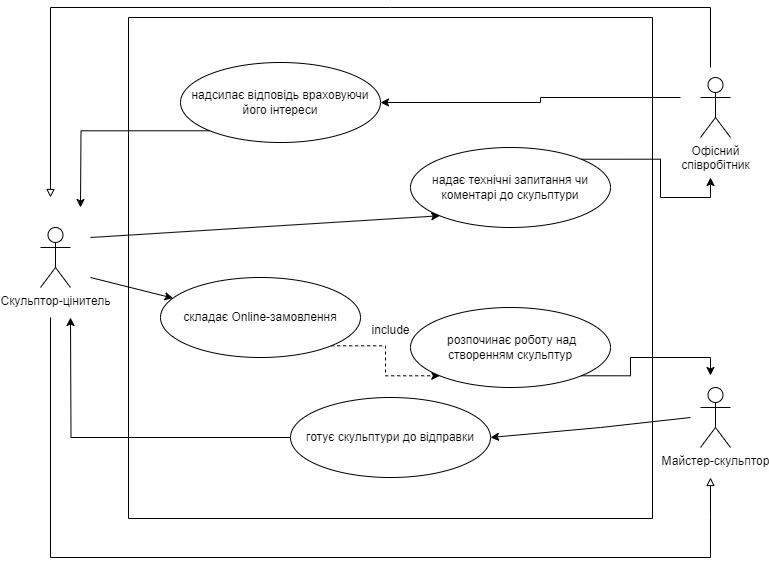

The diagram above was exported from draw.io. Its source (the exported page's mxGraphModel, read from the mxfile embedded in the PNG):
<mxGraphModel dx="1434" dy="750" grid="1" gridSize="10" guides="1" tooltips="1" connect="1" arrows="1" fold="1" page="1" pageScale="1" pageWidth="827" pageHeight="1169" math="0" shadow="0">
  <root>
    <mxCell id="0" />
    <mxCell id="1" parent="0" />
    <mxCell id="GtSsYqe8CseLy04RSJ3Y-30" value="Скульптор-цінитель" style="shape=umlActor;verticalLabelPosition=bottom;verticalAlign=top;html=1;outlineConnect=0;" parent="1" vertex="1">
      <mxGeometry x="110" y="230" width="30" height="60" as="geometry" />
    </mxCell>
    <mxCell id="3diH6NeCaBL6UfCDw8o3-14" style="edgeStyle=orthogonalEdgeStyle;rounded=0;orthogonalLoop=1;jettySize=auto;html=1;exitX=1;exitY=1;exitDx=0;exitDy=0;entryX=0;entryY=1;entryDx=0;entryDy=0;dashed=1;" parent="1" source="GtSsYqe8CseLy04RSJ3Y-33" target="GtSsYqe8CseLy04RSJ3Y-34" edge="1">
      <mxGeometry relative="1" as="geometry" />
    </mxCell>
    <mxCell id="GtSsYqe8CseLy04RSJ3Y-33" value="складає Online-замовлення" style="ellipse;whiteSpace=wrap;html=1;" parent="1" vertex="1">
      <mxGeometry x="230" y="280" width="200" height="80" as="geometry" />
    </mxCell>
    <mxCell id="GtSsYqe8CseLy04RSJ3Y-48" value="" style="swimlane;startSize=0;" parent="1" vertex="1">
      <mxGeometry x="198" y="20" width="524" height="501" as="geometry">
        <mxRectangle x="200" y="125" width="50" height="40" as="alternateBounds" />
      </mxGeometry>
    </mxCell>
    <mxCell id="GtSsYqe8CseLy04RSJ3Y-35" value="готує скульптури до відправки" style="ellipse;whiteSpace=wrap;html=1;" parent="GtSsYqe8CseLy04RSJ3Y-48" vertex="1">
      <mxGeometry x="162" y="380" width="200" height="80" as="geometry" />
    </mxCell>
    <mxCell id="GtSsYqe8CseLy04RSJ3Y-34" value="&amp;nbsp;розпочинає роботу над створенням скульптур" style="ellipse;whiteSpace=wrap;html=1;" parent="GtSsYqe8CseLy04RSJ3Y-48" vertex="1">
      <mxGeometry x="282" y="290" width="200" height="80" as="geometry" />
    </mxCell>
    <mxCell id="GtSsYqe8CseLy04RSJ3Y-31" value="надає технічні запитання чи коментарі до скульптури" style="ellipse;whiteSpace=wrap;html=1;" parent="GtSsYqe8CseLy04RSJ3Y-48" vertex="1">
      <mxGeometry x="282" y="130" width="200" height="80" as="geometry" />
    </mxCell>
    <mxCell id="_MfQHNvoKg8z1ilOdqCw-11" value="надсилає відповідь враховуючи його інтереси" style="ellipse;whiteSpace=wrap;html=1;" parent="GtSsYqe8CseLy04RSJ3Y-48" vertex="1">
      <mxGeometry x="52" y="45" width="200" height="80" as="geometry" />
    </mxCell>
    <mxCell id="3diH6NeCaBL6UfCDw8o3-27" value="include" style="text;html=1;align=center;verticalAlign=middle;resizable=0;points=[];autosize=1;strokeColor=none;fillColor=none;" parent="GtSsYqe8CseLy04RSJ3Y-48" vertex="1">
      <mxGeometry x="232" y="298" width="60" height="30" as="geometry" />
    </mxCell>
    <mxCell id="_MfQHNvoKg8z1ilOdqCw-2" value="Майстер-скульптор" style="shape=umlActor;verticalLabelPosition=bottom;verticalAlign=top;html=1;outlineConnect=0;" parent="1" vertex="1">
      <mxGeometry x="770" y="390" width="30" height="60" as="geometry" />
    </mxCell>
    <mxCell id="3diH6NeCaBL6UfCDw8o3-26" style="edgeStyle=orthogonalEdgeStyle;rounded=0;orthogonalLoop=1;jettySize=auto;html=1;entryX=1;entryY=0.5;entryDx=0;entryDy=0;" parent="1" target="_MfQHNvoKg8z1ilOdqCw-11" edge="1">
      <mxGeometry relative="1" as="geometry">
        <mxPoint x="750" y="100" as="sourcePoint" />
        <Array as="points">
          <mxPoint x="610" y="100" />
          <mxPoint x="610" y="105" />
        </Array>
      </mxGeometry>
    </mxCell>
    <mxCell id="_MfQHNvoKg8z1ilOdqCw-4" value="Офісний &lt;br&gt;співробітник" style="shape=umlActor;verticalLabelPosition=bottom;verticalAlign=top;html=1;outlineConnect=0;" parent="1" vertex="1">
      <mxGeometry x="770" y="80" width="30" height="60" as="geometry" />
    </mxCell>
    <mxCell id="_MfQHNvoKg8z1ilOdqCw-17" value="" style="endArrow=classic;html=1;rounded=0;entryX=1;entryY=0.5;entryDx=0;entryDy=0;" parent="1" target="GtSsYqe8CseLy04RSJ3Y-35" edge="1">
      <mxGeometry width="50" height="50" relative="1" as="geometry">
        <mxPoint x="760" y="420" as="sourcePoint" />
        <mxPoint x="870" y="370" as="targetPoint" />
        <Array as="points">
          <mxPoint x="670" y="430" />
        </Array>
      </mxGeometry>
    </mxCell>
    <mxCell id="3diH6NeCaBL6UfCDw8o3-4" value="" style="endArrow=block;html=1;rounded=0;startArrow=none;startFill=0;endFill=0;" parent="1" edge="1">
      <mxGeometry width="50" height="50" relative="1" as="geometry">
        <mxPoint x="120" y="320" as="sourcePoint" />
        <mxPoint x="780" y="480" as="targetPoint" />
        <Array as="points">
          <mxPoint x="120" y="560" />
          <mxPoint x="780" y="560" />
          <mxPoint x="780" y="520" />
        </Array>
      </mxGeometry>
    </mxCell>
    <mxCell id="3diH6NeCaBL6UfCDw8o3-8" style="edgeStyle=orthogonalEdgeStyle;rounded=0;orthogonalLoop=1;jettySize=auto;html=1;exitX=0;exitY=0.5;exitDx=0;exitDy=0;" parent="1" source="GtSsYqe8CseLy04RSJ3Y-35" edge="1">
      <mxGeometry relative="1" as="geometry">
        <mxPoint x="140" y="320" as="targetPoint" />
      </mxGeometry>
    </mxCell>
    <mxCell id="3diH6NeCaBL6UfCDw8o3-11" value="" style="endArrow=block;html=1;rounded=0;endFill=0;" parent="1" edge="1">
      <mxGeometry width="50" height="50" relative="1" as="geometry">
        <mxPoint x="780" y="70" as="sourcePoint" />
        <mxPoint x="120" y="200" as="targetPoint" />
        <Array as="points">
          <mxPoint x="780" y="10" />
          <mxPoint x="460" y="10" />
          <mxPoint x="120" y="10" />
        </Array>
      </mxGeometry>
    </mxCell>
    <mxCell id="3diH6NeCaBL6UfCDw8o3-13" value="" style="endArrow=classic;html=1;rounded=0;endFill=1;" parent="1" target="GtSsYqe8CseLy04RSJ3Y-33" edge="1">
      <mxGeometry width="50" height="50" relative="1" as="geometry">
        <mxPoint x="160" y="280" as="sourcePoint" />
        <mxPoint x="750" y="260" as="targetPoint" />
        <Array as="points">
          <mxPoint x="240" y="300" />
        </Array>
      </mxGeometry>
    </mxCell>
    <mxCell id="3diH6NeCaBL6UfCDw8o3-20" style="edgeStyle=orthogonalEdgeStyle;rounded=0;orthogonalLoop=1;jettySize=auto;html=1;exitX=1;exitY=1;exitDx=0;exitDy=0;" parent="1" source="GtSsYqe8CseLy04RSJ3Y-34" edge="1">
      <mxGeometry relative="1" as="geometry">
        <mxPoint x="780" y="378" as="targetPoint" />
        <Array as="points">
          <mxPoint x="700" y="378" />
          <mxPoint x="700" y="360" />
          <mxPoint x="780" y="360" />
        </Array>
      </mxGeometry>
    </mxCell>
    <mxCell id="3diH6NeCaBL6UfCDw8o3-21" value="" style="endArrow=classic;html=1;rounded=0;entryX=0;entryY=1;entryDx=0;entryDy=0;" parent="1" target="GtSsYqe8CseLy04RSJ3Y-31" edge="1">
      <mxGeometry width="50" height="50" relative="1" as="geometry">
        <mxPoint x="160" y="240" as="sourcePoint" />
        <mxPoint x="690" y="280" as="targetPoint" />
      </mxGeometry>
    </mxCell>
    <mxCell id="3diH6NeCaBL6UfCDw8o3-23" style="edgeStyle=orthogonalEdgeStyle;rounded=0;orthogonalLoop=1;jettySize=auto;html=1;exitX=1;exitY=0;exitDx=0;exitDy=0;" parent="1" source="GtSsYqe8CseLy04RSJ3Y-31" edge="1">
      <mxGeometry relative="1" as="geometry">
        <mxPoint x="780" y="180" as="targetPoint" />
        <Array as="points">
          <mxPoint x="730" y="162" />
          <mxPoint x="730" y="200" />
          <mxPoint x="780" y="200" />
        </Array>
      </mxGeometry>
    </mxCell>
    <mxCell id="3diH6NeCaBL6UfCDw8o3-25" style="edgeStyle=orthogonalEdgeStyle;rounded=0;orthogonalLoop=1;jettySize=auto;html=1;exitX=0;exitY=1;exitDx=0;exitDy=0;" parent="1" source="_MfQHNvoKg8z1ilOdqCw-11" edge="1">
      <mxGeometry relative="1" as="geometry">
        <mxPoint x="150" y="210" as="targetPoint" />
      </mxGeometry>
    </mxCell>
  </root>
</mxGraphModel>